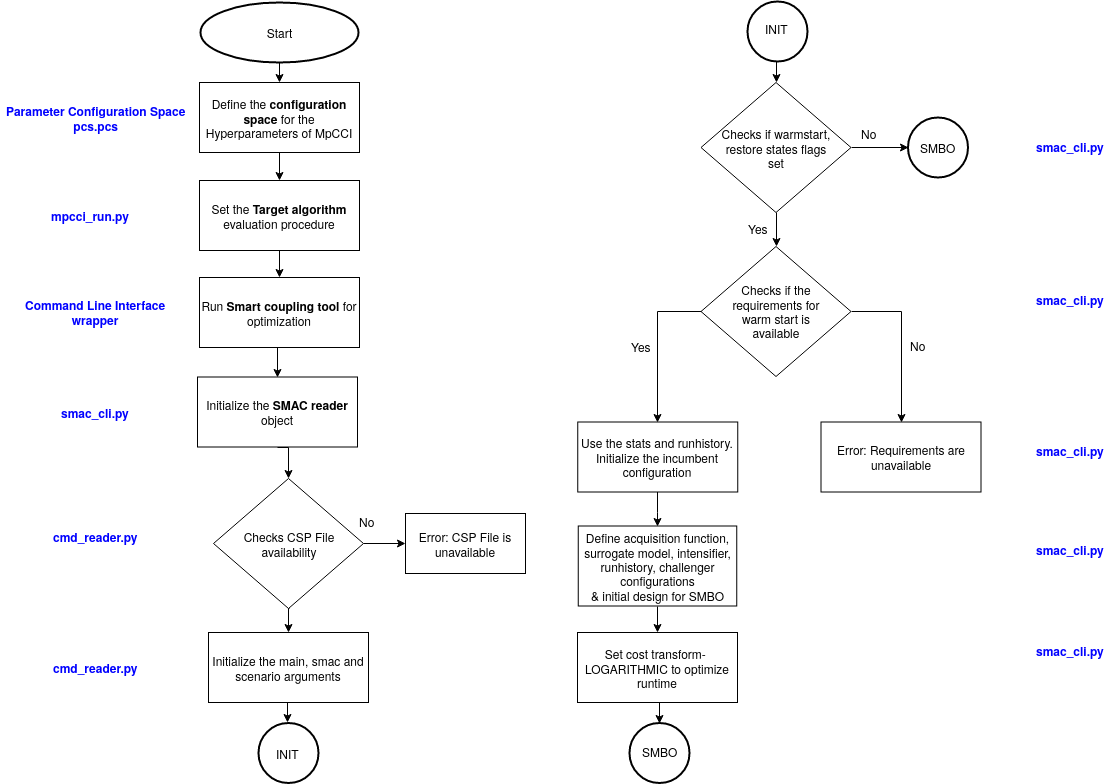

The diagram above was exported from draw.io. Its source (the exported page's mxGraphModel, read from the mxfile embedded in the PNG):
<mxGraphModel dx="1355" dy="776" grid="1" gridSize="10" guides="1" tooltips="1" connect="1" arrows="1" fold="1" page="1" pageScale="1" pageWidth="1169" pageHeight="827" math="0" shadow="0">
  <root>
    <mxCell id="0" />
    <mxCell id="1" parent="0" />
    <mxCell id="2" value="Error: CSP File is unavailable" style="rounded=0;whiteSpace=wrap;html=1;" vertex="1" parent="1">
      <mxGeometry x="410" y="515" width="120" height="60" as="geometry" />
    </mxCell>
    <mxCell id="3" style="edgeStyle=orthogonalEdgeStyle;rounded=0;orthogonalLoop=1;jettySize=auto;html=1;exitX=1;exitY=0.5;exitDx=0;exitDy=0;entryX=0;entryY=0.5;entryDx=0;entryDy=0;" edge="1" source="4" target="2" parent="1">
      <mxGeometry relative="1" as="geometry" />
    </mxCell>
    <mxCell id="4" value="&lt;div&gt;Checks CSP File&lt;/div&gt;&lt;div&gt;availability&lt;br&gt;&lt;/div&gt;" style="rhombus;whiteSpace=wrap;html=1;" vertex="1" parent="1">
      <mxGeometry x="218" y="480" width="150" height="130" as="geometry" />
    </mxCell>
    <mxCell id="5" style="edgeStyle=orthogonalEdgeStyle;rounded=0;orthogonalLoop=1;jettySize=auto;html=1;exitX=0.5;exitY=1;exitDx=0;exitDy=0;entryX=0.5;entryY=0;entryDx=0;entryDy=0;" edge="1" source="6" target="43" parent="1">
      <mxGeometry relative="1" as="geometry" />
    </mxCell>
    <mxCell id="6" value="Run &lt;b&gt;Smart coupling tool &lt;/b&gt;for optimization" style="rounded=0;whiteSpace=wrap;html=1;" vertex="1" parent="1">
      <mxGeometry x="204" y="279" width="160" height="70" as="geometry" />
    </mxCell>
    <mxCell id="7" style="edgeStyle=orthogonalEdgeStyle;rounded=0;orthogonalLoop=1;jettySize=auto;html=1;exitX=0.5;exitY=1;exitDx=0;exitDy=0;entryX=0.5;entryY=0;entryDx=0;entryDy=0;" edge="1" source="8" target="10" parent="1">
      <mxGeometry relative="1" as="geometry" />
    </mxCell>
    <mxCell id="8" value="Start" style="ellipse;whiteSpace=wrap;html=1;strokeWidth=2;" vertex="1" parent="1">
      <mxGeometry x="205" y="4" width="158" height="60" as="geometry" />
    </mxCell>
    <mxCell id="9" style="edgeStyle=orthogonalEdgeStyle;rounded=0;orthogonalLoop=1;jettySize=auto;html=1;exitX=0.5;exitY=1;exitDx=0;exitDy=0;entryX=0.5;entryY=0;entryDx=0;entryDy=0;" edge="1" source="10" target="12" parent="1">
      <mxGeometry relative="1" as="geometry" />
    </mxCell>
    <mxCell id="10" value="Define the &lt;b&gt;configuration space&lt;/b&gt; for the Hyperparameters of MpCCI" style="rounded=0;whiteSpace=wrap;html=1;" vertex="1" parent="1">
      <mxGeometry x="204" y="84" width="160" height="70" as="geometry" />
    </mxCell>
    <mxCell id="11" style="edgeStyle=orthogonalEdgeStyle;rounded=0;orthogonalLoop=1;jettySize=auto;html=1;exitX=0.5;exitY=1;exitDx=0;exitDy=0;entryX=0.5;entryY=0;entryDx=0;entryDy=0;" edge="1" source="12" target="6" parent="1">
      <mxGeometry relative="1" as="geometry" />
    </mxCell>
    <mxCell id="12" value="Set the &lt;b&gt;Target algorithm&lt;/b&gt; evaluation procedure" style="rounded=0;whiteSpace=wrap;html=1;" vertex="1" parent="1">
      <mxGeometry x="204" y="182" width="160" height="70" as="geometry" />
    </mxCell>
    <mxCell id="13" style="edgeStyle=orthogonalEdgeStyle;rounded=0;orthogonalLoop=1;jettySize=auto;html=1;exitX=0;exitY=0.5;exitDx=0;exitDy=0;exitPerimeter=0;entryX=0.5;entryY=0;entryDx=0;entryDy=0;" edge="1" source="15" target="18" parent="1">
      <mxGeometry relative="1" as="geometry" />
    </mxCell>
    <mxCell id="14" style="edgeStyle=orthogonalEdgeStyle;rounded=0;orthogonalLoop=1;jettySize=auto;html=1;exitX=1;exitY=0.5;exitDx=0;exitDy=0;exitPerimeter=0;entryX=0.5;entryY=0;entryDx=0;entryDy=0;" edge="1" source="15" target="19" parent="1">
      <mxGeometry relative="1" as="geometry" />
    </mxCell>
    <mxCell id="15" value="&lt;div&gt;Checks if the&lt;/div&gt;&lt;div&gt; requirements for &lt;br&gt;&lt;/div&gt;&lt;div&gt;warm start is &lt;br&gt;&lt;/div&gt;&lt;div&gt;available&lt;br&gt;&lt;/div&gt;" style="strokeWidth=1;html=1;shape=mxgraph.flowchart.decision;whiteSpace=wrap;" vertex="1" parent="1">
      <mxGeometry x="705.5" y="248" width="150" height="130" as="geometry" />
    </mxCell>
    <mxCell id="16" value="No" style="text;html=1;resizable=0;points=[];autosize=1;align=left;verticalAlign=top;spacingTop=-4;" vertex="1" parent="1">
      <mxGeometry x="362" y="514" width="30" height="20" as="geometry" />
    </mxCell>
    <mxCell id="17" style="edgeStyle=orthogonalEdgeStyle;rounded=0;orthogonalLoop=1;jettySize=auto;html=1;entryX=0.5;entryY=0;entryDx=0;entryDy=0;" edge="1" source="18" target="23" parent="1">
      <mxGeometry relative="1" as="geometry" />
    </mxCell>
    <mxCell id="18" value="Use the stats and runhistory. Initialize the incumbent configuration" style="rounded=0;whiteSpace=wrap;html=1;strokeWidth=1;" vertex="1" parent="1">
      <mxGeometry x="582.25" y="423.5" width="160" height="70" as="geometry" />
    </mxCell>
    <mxCell id="19" value="Error: Requirements are unavailable" style="rounded=0;whiteSpace=wrap;html=1;strokeWidth=1;" vertex="1" parent="1">
      <mxGeometry x="825.5" y="423.5" width="160" height="70" as="geometry" />
    </mxCell>
    <mxCell id="20" value="Yes" style="text;html=1;resizable=0;points=[];autosize=1;align=left;verticalAlign=top;spacingTop=-4;" vertex="1" parent="1">
      <mxGeometry x="633.5" y="339" width="40" height="20" as="geometry" />
    </mxCell>
    <mxCell id="21" value="&lt;div&gt;No&lt;/div&gt;" style="text;html=1;resizable=0;points=[];autosize=1;align=left;verticalAlign=top;spacingTop=-4;" vertex="1" parent="1">
      <mxGeometry x="912.5" y="337.5" width="30" height="20" as="geometry" />
    </mxCell>
    <mxCell id="22" style="edgeStyle=orthogonalEdgeStyle;rounded=0;orthogonalLoop=1;jettySize=auto;html=1;exitX=0.5;exitY=1;exitDx=0;exitDy=0;entryX=0.5;entryY=0;entryDx=0;entryDy=0;" edge="1" source="23" target="51" parent="1">
      <mxGeometry relative="1" as="geometry" />
    </mxCell>
    <mxCell id="23" value="&lt;div&gt;Define acquisition function, surrogate model, intensifier, runhistory, challenger configurations &lt;br&gt;&lt;/div&gt;&lt;div&gt;&amp;amp; initial design for SMBO&lt;/div&gt;" style="rounded=0;whiteSpace=wrap;html=1;strokeWidth=1;" vertex="1" parent="1">
      <mxGeometry x="582.75" y="527.5" width="158.5" height="80" as="geometry" />
    </mxCell>
    <mxCell id="24" style="edgeStyle=orthogonalEdgeStyle;rounded=0;orthogonalLoop=1;jettySize=auto;html=1;exitX=1;exitY=0.5;exitDx=0;exitDy=0;exitPerimeter=0;entryX=0;entryY=0.5;entryDx=0;entryDy=0;" edge="1" source="26" target="36" parent="1">
      <mxGeometry relative="1" as="geometry" />
    </mxCell>
    <mxCell id="25" style="edgeStyle=orthogonalEdgeStyle;rounded=0;orthogonalLoop=1;jettySize=auto;html=1;exitX=0.5;exitY=1;exitDx=0;exitDy=0;exitPerimeter=0;entryX=0.5;entryY=0;entryDx=0;entryDy=0;entryPerimeter=0;" edge="1" source="26" target="15" parent="1">
      <mxGeometry relative="1" as="geometry" />
    </mxCell>
    <mxCell id="26" value="&lt;div&gt;Checks if warmstart, restore states flags&lt;/div&gt;&lt;div&gt;set&lt;br&gt;&lt;/div&gt;" style="strokeWidth=1;html=1;shape=mxgraph.flowchart.decision;whiteSpace=wrap;" vertex="1" parent="1">
      <mxGeometry x="705.5" y="84" width="150" height="130" as="geometry" />
    </mxCell>
    <mxCell id="27" value="No" style="text;html=1;align=center;verticalAlign=middle;resizable=0;points=[];;autosize=1;" vertex="1" parent="1">
      <mxGeometry x="858.5" y="125" width="30" height="20" as="geometry" />
    </mxCell>
    <mxCell id="28" value="Yes" style="text;html=1;align=center;verticalAlign=middle;resizable=0;points=[];;autosize=1;" vertex="1" parent="1">
      <mxGeometry x="742.5" y="220" width="40" height="20" as="geometry" />
    </mxCell>
    <mxCell id="29" value="" style="ellipse;whiteSpace=wrap;html=1;aspect=fixed;strokeWidth=2;" vertex="1" parent="1">
      <mxGeometry x="263" y="724.5" width="60" height="60" as="geometry" />
    </mxCell>
    <mxCell id="30" value="INIT" style="text;html=1;align=center;verticalAlign=middle;resizable=0;points=[];;autosize=1;" vertex="1" parent="1">
      <mxGeometry x="272" y="744.5" width="40" height="20" as="geometry" />
    </mxCell>
    <mxCell id="31" style="edgeStyle=orthogonalEdgeStyle;rounded=0;orthogonalLoop=1;jettySize=auto;html=1;exitX=0.5;exitY=1;exitDx=0;exitDy=0;entryX=0.5;entryY=0;entryDx=0;entryDy=0;entryPerimeter=0;" edge="1" source="32" target="26" parent="1">
      <mxGeometry relative="1" as="geometry" />
    </mxCell>
    <mxCell id="32" value="" style="ellipse;whiteSpace=wrap;html=1;aspect=fixed;strokeWidth=2;" vertex="1" parent="1">
      <mxGeometry x="752" y="3" width="60" height="60" as="geometry" />
    </mxCell>
    <mxCell id="33" value="INIT" style="text;html=1;align=center;verticalAlign=middle;resizable=0;points=[];;autosize=1;" vertex="1" parent="1">
      <mxGeometry x="761.5" y="20" width="40" height="20" as="geometry" />
    </mxCell>
    <mxCell id="34" value="" style="ellipse;whiteSpace=wrap;html=1;aspect=fixed;strokeWidth=2;" vertex="1" parent="1">
      <mxGeometry x="634" y="724.5" width="60" height="60" as="geometry" />
    </mxCell>
    <mxCell id="35" value="&lt;div&gt;SMBO&lt;/div&gt;" style="text;html=1;align=center;verticalAlign=middle;resizable=0;points=[];;autosize=1;" vertex="1" parent="1">
      <mxGeometry x="639" y="742.5" width="50" height="20" as="geometry" />
    </mxCell>
    <mxCell id="36" value="" style="ellipse;whiteSpace=wrap;html=1;aspect=fixed;strokeWidth=2;" vertex="1" parent="1">
      <mxGeometry x="912.5" y="119" width="60" height="60" as="geometry" />
    </mxCell>
    <mxCell id="37" value="&lt;div&gt;SMBO&lt;/div&gt;" style="text;html=1;align=center;verticalAlign=middle;resizable=0;points=[];;autosize=1;" vertex="1" parent="1">
      <mxGeometry x="917.5" y="139" width="50" height="20" as="geometry" />
    </mxCell>
    <mxCell id="38" value="&lt;div&gt;&lt;b&gt;&lt;font color=&quot;#0000FF&quot;&gt;Parameter Configuration Space&lt;/font&gt;&lt;/b&gt;&lt;/div&gt;&lt;div&gt;&lt;b&gt;&lt;font color=&quot;#0000FF&quot;&gt;pcs.pcs&lt;br&gt;&lt;/font&gt;&lt;/b&gt;&lt;/div&gt;" style="text;html=1;align=center;verticalAlign=middle;resizable=0;points=[];;autosize=1;" vertex="1" parent="1">
      <mxGeometry x="5" y="104" width="190" height="30" as="geometry" />
    </mxCell>
    <mxCell id="39" value="&lt;b&gt;&lt;font color=&quot;#0000FF&quot;&gt;mpcci_run.py&lt;/font&gt;&lt;/b&gt;" style="text;html=1;align=center;verticalAlign=middle;resizable=0;points=[];;autosize=1;" vertex="1" parent="1">
      <mxGeometry x="50" y="207" width="90" height="20" as="geometry" />
    </mxCell>
    <mxCell id="40" value="&lt;div&gt;&lt;font color=&quot;#0000FF&quot;&gt;&lt;b&gt;Command Line Interface&lt;/b&gt;&lt;/font&gt;&lt;/div&gt;&lt;div&gt;&lt;font color=&quot;#0000FF&quot;&gt;&lt;b&gt; wrapper&lt;/b&gt;&lt;/font&gt;&lt;/div&gt;" style="text;html=1;align=center;verticalAlign=middle;resizable=0;points=[];;autosize=1;" vertex="1" parent="1">
      <mxGeometry x="20" y="298" width="160" height="30" as="geometry" />
    </mxCell>
    <mxCell id="41" value="&lt;font color=&quot;#0000FF&quot;&gt;&lt;b&gt;cmd_reader.py&lt;/b&gt;&lt;/font&gt;" style="text;html=1;align=center;verticalAlign=middle;resizable=0;points=[];;autosize=1;" vertex="1" parent="1">
      <mxGeometry x="50" y="527.5" width="100" height="20" as="geometry" />
    </mxCell>
    <mxCell id="42" style="edgeStyle=orthogonalEdgeStyle;rounded=0;orthogonalLoop=1;jettySize=auto;html=1;exitX=0.5;exitY=1;exitDx=0;exitDy=0;entryX=0.5;entryY=0;entryDx=0;entryDy=0;" edge="1" source="43" target="4" parent="1">
      <mxGeometry relative="1" as="geometry" />
    </mxCell>
    <mxCell id="43" value="Initialize the &lt;b&gt;SMAC reader&lt;/b&gt; object" style="rounded=0;whiteSpace=wrap;html=1;" vertex="1" parent="1">
      <mxGeometry x="202" y="378.5" width="160" height="70" as="geometry" />
    </mxCell>
    <mxCell id="44" value="&lt;font color=&quot;#0000FF&quot;&gt;&lt;b&gt;smac_cli.py&lt;/b&gt;&lt;/font&gt;" style="text;html=1;align=center;verticalAlign=middle;resizable=0;points=[];;autosize=1;" vertex="1" parent="1">
      <mxGeometry x="60" y="403.5" width="80" height="20" as="geometry" />
    </mxCell>
    <mxCell id="45" value="&lt;b&gt;&lt;font color=&quot;#0000FF&quot;&gt;smac_cli.py&lt;/font&gt;&lt;/b&gt;" style="text;html=1;align=center;verticalAlign=middle;resizable=0;points=[];;autosize=1;" vertex="1" parent="1">
      <mxGeometry x="1035" y="138" width="80" height="20" as="geometry" />
    </mxCell>
    <mxCell id="46" value="&lt;font color=&quot;#0000FF&quot;&gt;&lt;b&gt;smac_cli.py&lt;/b&gt;&lt;/font&gt;" style="text;html=1;align=center;verticalAlign=middle;resizable=0;points=[];;autosize=1;" vertex="1" parent="1">
      <mxGeometry x="1035" y="291" width="80" height="20" as="geometry" />
    </mxCell>
    <mxCell id="47" value="&lt;font color=&quot;#0000FF&quot;&gt;&lt;b&gt;smac_cli.py&lt;/b&gt;&lt;/font&gt;" style="text;html=1;align=center;verticalAlign=middle;resizable=0;points=[];;autosize=1;" vertex="1" parent="1">
      <mxGeometry x="1035" y="442" width="80" height="20" as="geometry" />
    </mxCell>
    <mxCell id="48" value="&lt;font color=&quot;#0000FF&quot;&gt;&lt;b&gt;smac_cli.py&lt;/b&gt;&lt;/font&gt;" style="text;html=1;align=center;verticalAlign=middle;resizable=0;points=[];;autosize=1;" vertex="1" parent="1">
      <mxGeometry x="1035" y="541" width="80" height="20" as="geometry" />
    </mxCell>
    <mxCell id="49" value="&lt;font color=&quot;#0000FF&quot;&gt;&lt;b&gt;smac_cli.py&lt;/b&gt;&lt;/font&gt;" style="text;html=1;align=center;verticalAlign=middle;resizable=0;points=[];;autosize=1;" vertex="1" parent="1">
      <mxGeometry x="1035" y="642" width="80" height="20" as="geometry" />
    </mxCell>
    <mxCell id="50" style="edgeStyle=orthogonalEdgeStyle;rounded=0;orthogonalLoop=1;jettySize=auto;html=1;exitX=0.5;exitY=1;exitDx=0;exitDy=0;entryX=0.5;entryY=0;entryDx=0;entryDy=0;" edge="1" source="51" target="34" parent="1">
      <mxGeometry relative="1" as="geometry" />
    </mxCell>
    <mxCell id="51" value="Set cost transform-&amp;nbsp; LOGARITHMIC to optimize runtime" style="rounded=0;whiteSpace=wrap;html=1;strokeWidth=1;" vertex="1" parent="1">
      <mxGeometry x="582" y="634" width="160" height="70" as="geometry" />
    </mxCell>
    <mxCell id="52" style="edgeStyle=orthogonalEdgeStyle;rounded=0;orthogonalLoop=1;jettySize=auto;html=1;exitX=0.5;exitY=1;exitDx=0;exitDy=0;entryX=0.5;entryY=0;entryDx=0;entryDy=0;entryPerimeter=0;" edge="1" source="53" parent="1">
      <mxGeometry relative="1" as="geometry">
        <mxPoint x="292" y="724" as="targetPoint" />
      </mxGeometry>
    </mxCell>
    <mxCell id="53" value="Initialize the main, smac and scenario arguments" style="rounded=0;whiteSpace=wrap;html=1;" vertex="1" parent="1">
      <mxGeometry x="213" y="634" width="160" height="70" as="geometry" />
    </mxCell>
    <mxCell id="54" style="edgeStyle=orthogonalEdgeStyle;rounded=0;orthogonalLoop=1;jettySize=auto;html=1;exitX=0.5;exitY=1;exitDx=0;exitDy=0;entryX=0.5;entryY=0;entryDx=0;entryDy=0;" edge="1" target="53" parent="1">
      <mxGeometry relative="1" as="geometry">
        <mxPoint x="294" y="610" as="sourcePoint" />
      </mxGeometry>
    </mxCell>
    <mxCell id="55" value="&lt;font color=&quot;#0000FF&quot;&gt;&lt;b&gt;cmd_reader.py&lt;/b&gt;&lt;/font&gt;" style="text;html=1;align=center;verticalAlign=middle;resizable=0;points=[];;autosize=1;direction=south;" vertex="1" parent="1">
      <mxGeometry x="90" y="619" width="20" height="100" as="geometry" />
    </mxCell>
  </root>
</mxGraphModel>